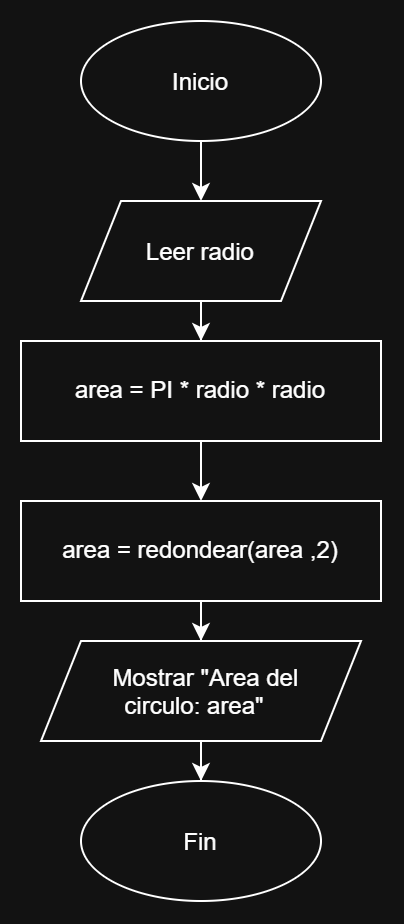

The diagram above was exported from draw.io. Its source (the exported page's mxGraphModel, read from the mxfile embedded in the PNG):
<mxGraphModel dx="918" dy="468" grid="1" gridSize="10" guides="1" tooltips="1" connect="1" arrows="1" fold="1" page="1" pageScale="1" pageWidth="850" pageHeight="1100" math="0" shadow="0">
  <root>
    <mxCell id="0" />
    <mxCell id="1" parent="0" />
    <mxCell id="GN8l6MR4RXFdB3ysU7Eq-4" edge="1" parent="1" source="GN8l6MR4RXFdB3ysU7Eq-1" style="edgeStyle=orthogonalEdgeStyle;rounded=0;orthogonalLoop=1;jettySize=auto;html=1;defaultLabelBackgroundColor=page;" target="GN8l6MR4RXFdB3ysU7Eq-3" value="">
      <mxGeometry relative="1" as="geometry" />
    </mxCell>
    <mxCell id="GN8l6MR4RXFdB3ysU7Eq-1" parent="1" style="ellipse;whiteSpace=wrap;html=1;shapeInside=1;" value="Inicio" vertex="1">
      <mxGeometry height="60" width="120" x="350" y="20" as="geometry" />
    </mxCell>
    <mxCell id="GN8l6MR4RXFdB3ysU7Eq-2" parent="1" style="ellipse;whiteSpace=wrap;html=1;shapeInside=1;" value="Fin" vertex="1">
      <mxGeometry height="60" width="120" x="350" y="400" as="geometry" />
    </mxCell>
    <mxCell id="GN8l6MR4RXFdB3ysU7Eq-6" edge="1" parent="1" source="GN8l6MR4RXFdB3ysU7Eq-3" style="edgeStyle=orthogonalEdgeStyle;rounded=0;orthogonalLoop=1;jettySize=auto;html=1;defaultLabelBackgroundColor=page;" target="GN8l6MR4RXFdB3ysU7Eq-5" value="">
      <mxGeometry relative="1" as="geometry" />
    </mxCell>
    <mxCell id="GN8l6MR4RXFdB3ysU7Eq-3" parent="1" style="shape=parallelogram;perimeter=parallelogramPerimeter;whiteSpace=wrap;html=1;shapeInside=1;fixedSize=1;" value="Leer radio" vertex="1">
      <mxGeometry height="50" width="120" x="350" y="110" as="geometry" />
    </mxCell>
    <mxCell id="GN8l6MR4RXFdB3ysU7Eq-8" edge="1" parent="1" source="GN8l6MR4RXFdB3ysU7Eq-5" style="edgeStyle=orthogonalEdgeStyle;rounded=0;orthogonalLoop=1;jettySize=auto;html=1;defaultLabelBackgroundColor=page;" target="GN8l6MR4RXFdB3ysU7Eq-7" value="">
      <mxGeometry relative="1" as="geometry" />
    </mxCell>
    <mxCell id="GN8l6MR4RXFdB3ysU7Eq-5" parent="1" style="rounded=0;whiteSpace=wrap;html=1;" value="area = PI * radio * radio" vertex="1">
      <mxGeometry height="50" width="180" x="320" y="180" as="geometry" />
    </mxCell>
    <mxCell id="GN8l6MR4RXFdB3ysU7Eq-10" edge="1" parent="1" source="GN8l6MR4RXFdB3ysU7Eq-7" style="edgeStyle=orthogonalEdgeStyle;rounded=0;orthogonalLoop=1;jettySize=auto;html=1;defaultLabelBackgroundColor=page;" target="GN8l6MR4RXFdB3ysU7Eq-9" value="">
      <mxGeometry relative="1" as="geometry" />
    </mxCell>
    <mxCell id="GN8l6MR4RXFdB3ysU7Eq-7" parent="1" style="rounded=0;whiteSpace=wrap;html=1;" value="area = redondear(area ,2)" vertex="1">
      <mxGeometry height="50" width="180" x="320" y="260" as="geometry" />
    </mxCell>
    <mxCell id="GN8l6MR4RXFdB3ysU7Eq-11" edge="1" parent="1" source="GN8l6MR4RXFdB3ysU7Eq-9" style="edgeStyle=orthogonalEdgeStyle;rounded=0;orthogonalLoop=1;jettySize=auto;html=1;defaultLabelBackgroundColor=page;" target="GN8l6MR4RXFdB3ysU7Eq-2" value="">
      <mxGeometry relative="1" as="geometry" />
    </mxCell>
    <mxCell id="GN8l6MR4RXFdB3ysU7Eq-9" parent="1" style="shape=parallelogram;perimeter=parallelogramPerimeter;whiteSpace=wrap;html=1;shapeInside=1;fixedSize=1;" value="Mostrar &quot;Area del circulo: area&quot;" vertex="1">
      <mxGeometry height="50" width="160" x="330" y="330" as="geometry" />
    </mxCell>
  </root>
</mxGraphModel>